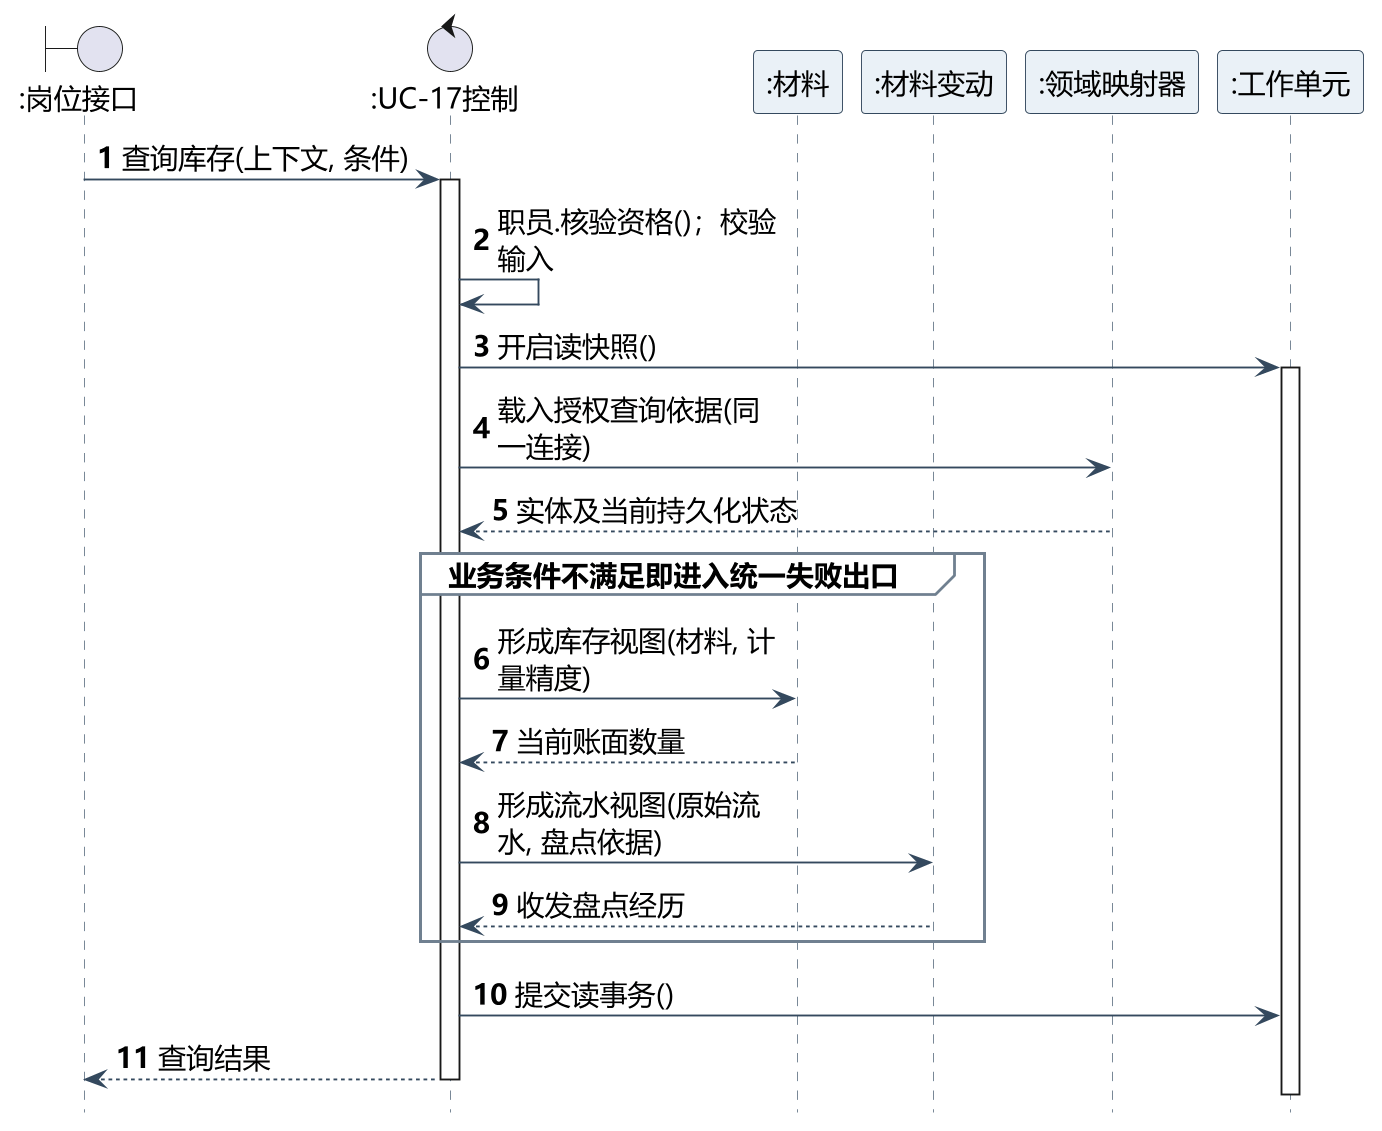

The diagram above was rendered by PlantUML. Its source (embedded in the PNG):
@startuml
skinparam backgroundColor white
skinparam shadowing false
skinparam defaultFontName Microsoft YaHei
skinparam defaultFontSize 15
skinparam dpi 180
skinparam ArrowColor #34495E
skinparam classAttributeIconSize 0
skinparam class {
 BackgroundColor white
 BorderColor #34495E
 HeaderBackgroundColor #EAF1F7
}
hide circle
skinparam nodesep 35
skinparam ranksep 45
hide footbox
skinparam maxMessageSize 155
skinparam sequence {
 ParticipantBackgroundColor #EAF1F7
 ParticipantBorderColor #34495E
 LifeLineBorderColor #708090
 GroupBackgroundColor white
 GroupBorderColor #708090
 MessageAlign left
}
autonumber
boundary ":岗位接口" as B
control ":UC-17控制" as K
participant ":材料" as E
participant ":材料变动" as P
participant ":领域映射器" as M
participant ":工作单元" as W
B -> K : 查询库存(上下文, 条件)
activate K
K -> K : 职员.核验资格()；校验输入
K -> W : 开启读快照()
activate W
K -> M : 载入授权查询依据(同一连接)
M --> K : 实体及当前持久化状态
group 业务条件不满足即进入统一失败出口
K -> E : 形成库存视图(材料, 计量精度)
E --> K : 当前账面数量
K -> P : 形成流水视图(原始流水, 盘点依据)
P --> K : 收发盘点经历
end
K -> W : 提交读事务()
K --> B : 查询结果
deactivate W
deactivate K
@enduml